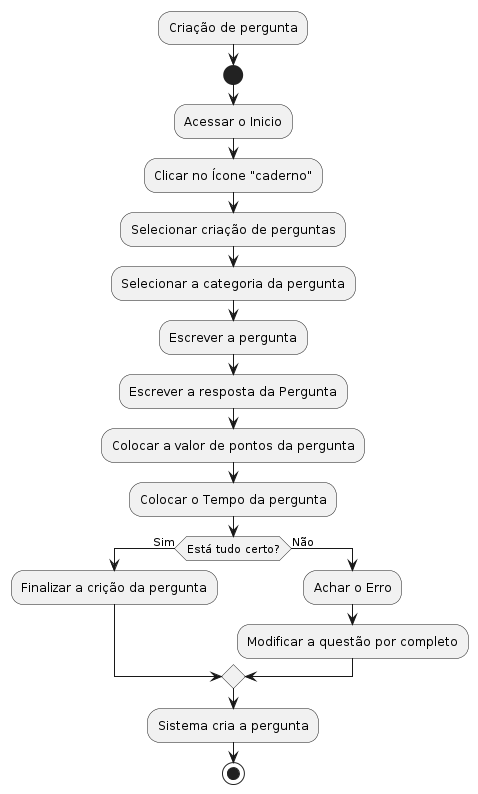

The diagram above was rendered by PlantUML. Its source (embedded in the PNG):
@startuml
:Criação de pergunta;
start
:Acessar o Inicio;
:Clicar no Ícone "caderno";
:Selecionar criação de perguntas;
:Selecionar a categoria da pergunta;
:Escrever a pergunta;
:Escrever a resposta da Pergunta;
:Colocar a valor de pontos da pergunta;
:Colocar o Tempo da pergunta;
if (Está tudo certo?) then (Sim)
:Finalizar a crição da pergunta;
else (Não)
:Achar o Erro;
:Modificar a questão por completo;

endif
:Sistema cria a pergunta;
stop
@enduml